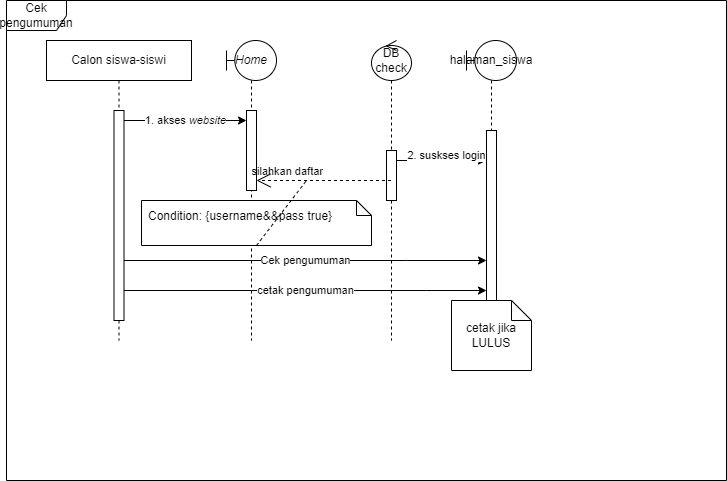

The diagram above was exported from draw.io. Its source (the exported page's mxGraphModel, read from the mxfile embedded in the PNG):
<mxGraphModel dx="941" dy="644" grid="1" gridSize="10" guides="1" tooltips="1" connect="1" arrows="1" fold="1" page="1" pageScale="1" pageWidth="850" pageHeight="1100" math="0" shadow="0">
  <root>
    <mxCell id="0" />
    <mxCell id="1" parent="0" />
    <mxCell id="cQcBUSPxEq4ixpdUhIug-1" value="Cek pengumuman" style="shape=umlFrame;whiteSpace=wrap;html=1;pointerEvents=0;" parent="1" vertex="1">
      <mxGeometry x="60" y="90" width="720" height="480" as="geometry" />
    </mxCell>
    <mxCell id="cQcBUSPxEq4ixpdUhIug-2" value="Calon siswa-siswi" style="shape=umlLifeline;perimeter=lifelinePerimeter;whiteSpace=wrap;html=1;container=1;dropTarget=0;collapsible=0;recursiveResize=0;outlineConnect=0;portConstraint=eastwest;newEdgeStyle={&quot;edgeStyle&quot;:&quot;elbowEdgeStyle&quot;,&quot;elbow&quot;:&quot;vertical&quot;,&quot;curved&quot;:0,&quot;rounded&quot;:0};" parent="1" vertex="1">
      <mxGeometry x="100" y="130" width="145" height="300" as="geometry" />
    </mxCell>
    <mxCell id="udPGevfi1gvl7swUYw4O-1" value="" style="html=1;points=[];perimeter=orthogonalPerimeter;outlineConnect=0;targetShapes=umlLifeline;portConstraint=eastwest;newEdgeStyle={&quot;edgeStyle&quot;:&quot;elbowEdgeStyle&quot;,&quot;elbow&quot;:&quot;vertical&quot;,&quot;curved&quot;:0,&quot;rounded&quot;:0};" parent="cQcBUSPxEq4ixpdUhIug-2" vertex="1">
      <mxGeometry x="67.5" y="70" width="10" height="210" as="geometry" />
    </mxCell>
    <mxCell id="udPGevfi1gvl7swUYw4O-2" value="&lt;i&gt;Home&lt;/i&gt;" style="shape=umlLifeline;perimeter=lifelinePerimeter;whiteSpace=wrap;html=1;container=1;dropTarget=0;collapsible=0;recursiveResize=0;outlineConnect=0;portConstraint=eastwest;newEdgeStyle={&quot;edgeStyle&quot;:&quot;elbowEdgeStyle&quot;,&quot;elbow&quot;:&quot;vertical&quot;,&quot;curved&quot;:0,&quot;rounded&quot;:0};participant=umlBoundary;" parent="1" vertex="1">
      <mxGeometry x="280" y="130" width="50" height="300" as="geometry" />
    </mxCell>
    <mxCell id="udPGevfi1gvl7swUYw4O-4" value="" style="html=1;points=[];perimeter=orthogonalPerimeter;outlineConnect=0;targetShapes=umlLifeline;portConstraint=eastwest;newEdgeStyle={&quot;edgeStyle&quot;:&quot;elbowEdgeStyle&quot;,&quot;elbow&quot;:&quot;vertical&quot;,&quot;curved&quot;:0,&quot;rounded&quot;:0};" parent="udPGevfi1gvl7swUYw4O-2" vertex="1">
      <mxGeometry x="20" y="70" width="10" height="80" as="geometry" />
    </mxCell>
    <mxCell id="udPGevfi1gvl7swUYw4O-5" value="1. akses &lt;i&gt;website&lt;/i&gt;" style="edgeStyle=elbowEdgeStyle;rounded=0;orthogonalLoop=1;jettySize=auto;html=1;elbow=vertical;curved=0;" parent="1" source="udPGevfi1gvl7swUYw4O-1" target="udPGevfi1gvl7swUYw4O-4" edge="1">
      <mxGeometry relative="1" as="geometry">
        <Array as="points">
          <mxPoint x="260" y="210" />
        </Array>
      </mxGeometry>
    </mxCell>
    <mxCell id="udPGevfi1gvl7swUYw4O-6" value="&lt;span style=&quot;font-style: normal;&quot;&gt;halaman_siswa&lt;/span&gt;" style="shape=umlLifeline;perimeter=lifelinePerimeter;whiteSpace=wrap;html=1;container=1;dropTarget=0;collapsible=0;recursiveResize=0;outlineConnect=0;portConstraint=eastwest;newEdgeStyle={&quot;edgeStyle&quot;:&quot;elbowEdgeStyle&quot;,&quot;elbow&quot;:&quot;vertical&quot;,&quot;curved&quot;:0,&quot;rounded&quot;:0};participant=umlBoundary;fontStyle=2" parent="1" vertex="1">
      <mxGeometry x="520" y="130" width="50" height="300" as="geometry" />
    </mxCell>
    <mxCell id="udPGevfi1gvl7swUYw4O-7" value="" style="html=1;points=[];perimeter=orthogonalPerimeter;outlineConnect=0;targetShapes=umlLifeline;portConstraint=eastwest;newEdgeStyle={&quot;edgeStyle&quot;:&quot;elbowEdgeStyle&quot;,&quot;elbow&quot;:&quot;vertical&quot;,&quot;curved&quot;:0,&quot;rounded&quot;:0};" parent="udPGevfi1gvl7swUYw4O-6" vertex="1">
      <mxGeometry x="20" y="90" width="10" height="190" as="geometry" />
    </mxCell>
    <mxCell id="udPGevfi1gvl7swUYw4O-8" value="2. suskses login" style="edgeStyle=elbowEdgeStyle;rounded=0;orthogonalLoop=1;jettySize=auto;html=1;elbow=vertical;curved=0;" parent="1" source="udPGevfi1gvl7swUYw4O-10" target="udPGevfi1gvl7swUYw4O-7" edge="1">
      <mxGeometry x="0.1596" y="5" relative="1" as="geometry">
        <Array as="points">
          <mxPoint x="480" y="250" />
          <mxPoint x="450" y="230" />
        </Array>
        <mxPoint as="offset" />
      </mxGeometry>
    </mxCell>
    <mxCell id="udPGevfi1gvl7swUYw4O-10" value="DB check" style="shape=umlLifeline;perimeter=lifelinePerimeter;whiteSpace=wrap;html=1;container=1;dropTarget=0;collapsible=0;recursiveResize=0;outlineConnect=0;portConstraint=eastwest;newEdgeStyle={&quot;edgeStyle&quot;:&quot;elbowEdgeStyle&quot;,&quot;elbow&quot;:&quot;vertical&quot;,&quot;curved&quot;:0,&quot;rounded&quot;:0};participant=umlControl;" parent="1" vertex="1">
      <mxGeometry x="425" y="130" width="40" height="300" as="geometry" />
    </mxCell>
    <mxCell id="udPGevfi1gvl7swUYw4O-14" value="" style="html=1;points=[];perimeter=orthogonalPerimeter;outlineConnect=0;targetShapes=umlLifeline;portConstraint=eastwest;newEdgeStyle={&quot;edgeStyle&quot;:&quot;elbowEdgeStyle&quot;,&quot;elbow&quot;:&quot;vertical&quot;,&quot;curved&quot;:0,&quot;rounded&quot;:0};" parent="udPGevfi1gvl7swUYw4O-10" vertex="1">
      <mxGeometry x="15" y="110" width="10" height="50" as="geometry" />
    </mxCell>
    <mxCell id="udPGevfi1gvl7swUYw4O-11" value="Condition: {username&amp;&amp;pass true}&#10;" style="shape=note;size=15;spacingLeft=5;align=left;whiteSpace=wrap;" parent="1" vertex="1">
      <mxGeometry x="195" y="290" width="230" height="45" as="geometry" />
    </mxCell>
    <mxCell id="udPGevfi1gvl7swUYw4O-12" value="silahkan daftar" style="align=right;html=1;verticalAlign=bottom;rounded=0;labelBackgroundColor=none;endArrow=open;endSize=12;dashed=1;" parent="1" source="udPGevfi1gvl7swUYw4O-10" edge="1">
      <mxGeometry relative="1" as="geometry">
        <mxPoint x="310" y="270" as="targetPoint" />
        <mxPoint x="420" y="270" as="sourcePoint" />
      </mxGeometry>
    </mxCell>
    <mxCell id="udPGevfi1gvl7swUYw4O-13" value="" style="edgeStyle=none;html=1;endArrow=none;rounded=0;labelBackgroundColor=none;dashed=1;exitX=0.5;exitY=1;" parent="1" source="udPGevfi1gvl7swUYw4O-11" edge="1">
      <mxGeometry relative="1" as="geometry">
        <mxPoint x="360" y="270" as="targetPoint" />
      </mxGeometry>
    </mxCell>
    <mxCell id="udPGevfi1gvl7swUYw4O-15" value="Cek pengumuman" style="edgeStyle=elbowEdgeStyle;rounded=0;orthogonalLoop=1;jettySize=auto;html=1;elbow=vertical;curved=0;" parent="1" source="udPGevfi1gvl7swUYw4O-1" target="udPGevfi1gvl7swUYw4O-7" edge="1">
      <mxGeometry relative="1" as="geometry">
        <Array as="points">
          <mxPoint x="460" y="350" />
        </Array>
      </mxGeometry>
    </mxCell>
    <mxCell id="udPGevfi1gvl7swUYw4O-16" value="cetak pengumuman" style="edgeStyle=elbowEdgeStyle;rounded=0;orthogonalLoop=1;jettySize=auto;html=1;elbow=vertical;curved=0;" parent="1" source="udPGevfi1gvl7swUYw4O-1" target="udPGevfi1gvl7swUYw4O-7" edge="1">
      <mxGeometry relative="1" as="geometry">
        <Array as="points">
          <mxPoint x="480" y="380" />
        </Array>
      </mxGeometry>
    </mxCell>
    <mxCell id="udPGevfi1gvl7swUYw4O-17" value="cetak jika LULUS" style="shape=note;size=20;whiteSpace=wrap;html=1;" parent="1" vertex="1">
      <mxGeometry x="505" y="390" width="80" height="70" as="geometry" />
    </mxCell>
  </root>
</mxGraphModel>